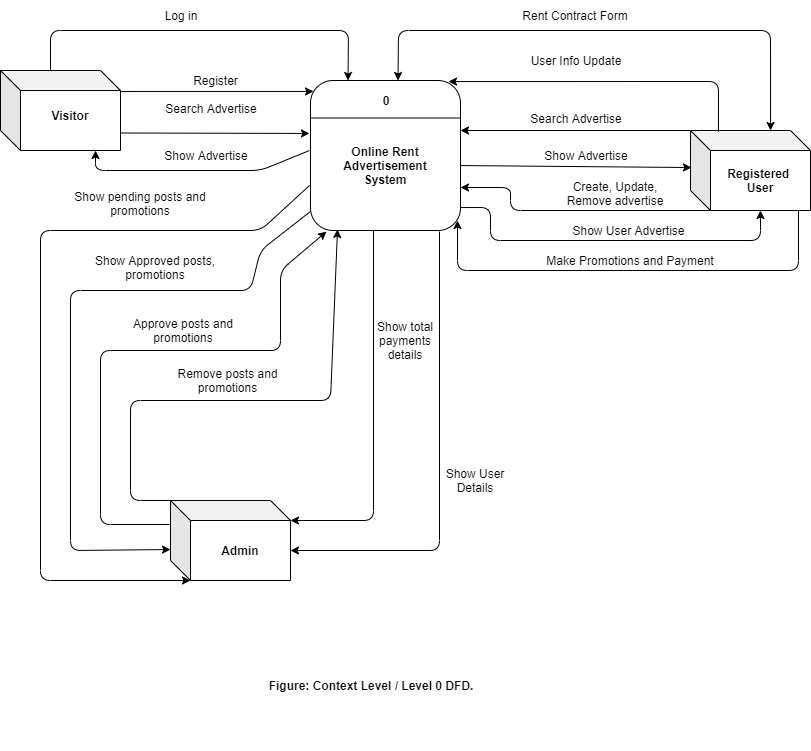

The diagram above was exported from draw.io. Its source (the exported page's mxGraphModel, read from the mxfile embedded in the PNG):
<mxGraphModel dx="1094" dy="321" grid="1" gridSize="10" guides="1" tooltips="1" connect="1" arrows="1" fold="1" page="1" pageScale="1" pageWidth="850" pageHeight="1100" math="0" shadow="0">
  <root>
    <mxCell id="0" />
    <mxCell id="1" parent="0" />
    <mxCell id="IWRotAzb3GyAvk_INS3_-1" value="" style="rounded=1;whiteSpace=wrap;html=1;" vertex="1" parent="1">
      <mxGeometry x="330" y="150" width="150" height="150" as="geometry" />
    </mxCell>
    <mxCell id="IWRotAzb3GyAvk_INS3_-2" value="" style="endArrow=none;html=1;exitX=0;exitY=0.25;exitDx=0;exitDy=0;entryX=1;entryY=0.25;entryDx=0;entryDy=0;" edge="1" parent="1" source="IWRotAzb3GyAvk_INS3_-1" target="IWRotAzb3GyAvk_INS3_-1">
      <mxGeometry width="50" height="50" relative="1" as="geometry">
        <mxPoint x="370" y="240" as="sourcePoint" />
        <mxPoint x="420" y="190" as="targetPoint" />
      </mxGeometry>
    </mxCell>
    <mxCell id="IWRotAzb3GyAvk_INS3_-3" value="&lt;b&gt;0&lt;/b&gt;" style="text;html=1;strokeColor=none;fillColor=none;align=center;verticalAlign=middle;whiteSpace=wrap;rounded=0;" vertex="1" parent="1">
      <mxGeometry x="380" y="150" width="50" height="40" as="geometry" />
    </mxCell>
    <mxCell id="IWRotAzb3GyAvk_INS3_-4" value="&lt;b&gt;Online Rent Advertisement System&lt;/b&gt;" style="text;html=1;strokeColor=none;fillColor=none;align=center;verticalAlign=middle;whiteSpace=wrap;rounded=0;" vertex="1" parent="1">
      <mxGeometry x="350" y="200" width="110" height="70" as="geometry" />
    </mxCell>
    <mxCell id="IWRotAzb3GyAvk_INS3_-5" value="" style="shape=cube;whiteSpace=wrap;html=1;boundedLbl=1;backgroundOutline=1;darkOpacity=0.05;darkOpacity2=0.1;" vertex="1" parent="1">
      <mxGeometry x="20" y="140" width="120" height="80" as="geometry" />
    </mxCell>
    <mxCell id="IWRotAzb3GyAvk_INS3_-6" value="&lt;b&gt;Visitor&lt;/b&gt;" style="text;html=1;strokeColor=none;fillColor=none;align=center;verticalAlign=middle;whiteSpace=wrap;rounded=0;" vertex="1" parent="1">
      <mxGeometry x="40" y="150" width="100" height="70" as="geometry" />
    </mxCell>
    <mxCell id="IWRotAzb3GyAvk_INS3_-7" value="" style="shape=cube;whiteSpace=wrap;html=1;boundedLbl=1;backgroundOutline=1;darkOpacity=0.05;darkOpacity2=0.1;" vertex="1" parent="1">
      <mxGeometry x="710" y="200" width="120" height="80" as="geometry" />
    </mxCell>
    <mxCell id="IWRotAzb3GyAvk_INS3_-8" value="" style="shape=cube;whiteSpace=wrap;html=1;boundedLbl=1;backgroundOutline=1;darkOpacity=0.05;darkOpacity2=0.1;" vertex="1" parent="1">
      <mxGeometry x="190" y="570" width="120" height="80" as="geometry" />
    </mxCell>
    <mxCell id="IWRotAzb3GyAvk_INS3_-11" value="Log in" style="text;html=1;strokeColor=none;fillColor=none;align=center;verticalAlign=middle;whiteSpace=wrap;rounded=0;" vertex="1" parent="1">
      <mxGeometry x="165" y="70" width="70" height="30" as="geometry" />
    </mxCell>
    <mxCell id="IWRotAzb3GyAvk_INS3_-12" value="Register" style="text;html=1;strokeColor=none;fillColor=none;align=center;verticalAlign=middle;whiteSpace=wrap;rounded=0;" vertex="1" parent="1">
      <mxGeometry x="197.5" y="140" width="75" height="20" as="geometry" />
    </mxCell>
    <mxCell id="IWRotAzb3GyAvk_INS3_-14" value="Search Advertise" style="text;html=1;strokeColor=none;fillColor=none;align=center;verticalAlign=middle;whiteSpace=wrap;rounded=0;" vertex="1" parent="1">
      <mxGeometry x="150" y="167.5" width="160" height="20" as="geometry" />
    </mxCell>
    <mxCell id="IWRotAzb3GyAvk_INS3_-17" value="Show Advertise" style="text;html=1;strokeColor=none;fillColor=none;align=center;verticalAlign=middle;whiteSpace=wrap;rounded=0;" vertex="1" parent="1">
      <mxGeometry x="160" y="215" width="130" height="20" as="geometry" />
    </mxCell>
    <mxCell id="IWRotAzb3GyAvk_INS3_-18" value="&lt;b&gt;Registered&amp;nbsp; User&lt;/b&gt;" style="text;html=1;strokeColor=none;fillColor=none;align=center;verticalAlign=middle;whiteSpace=wrap;rounded=0;" vertex="1" parent="1">
      <mxGeometry x="760" y="240" width="40" height="20" as="geometry" />
    </mxCell>
    <mxCell id="IWRotAzb3GyAvk_INS3_-19" value="&lt;b&gt;Admin&lt;/b&gt;" style="text;html=1;strokeColor=none;fillColor=none;align=center;verticalAlign=middle;whiteSpace=wrap;rounded=0;" vertex="1" parent="1">
      <mxGeometry x="220" y="600" width="80" height="40" as="geometry" />
    </mxCell>
    <mxCell id="IWRotAzb3GyAvk_INS3_-20" value="" style="endArrow=classic;html=1;entryX=0.92;entryY=0.007;entryDx=0;entryDy=0;entryPerimeter=0;exitX=0.233;exitY=0.013;exitDx=0;exitDy=0;exitPerimeter=0;" edge="1" parent="1" source="IWRotAzb3GyAvk_INS3_-7" target="IWRotAzb3GyAvk_INS3_-1">
      <mxGeometry width="50" height="50" relative="1" as="geometry">
        <mxPoint x="720" y="180" as="sourcePoint" />
        <mxPoint x="483" y="208" as="targetPoint" />
        <Array as="points">
          <mxPoint x="738" y="151" />
        </Array>
      </mxGeometry>
    </mxCell>
    <mxCell id="IWRotAzb3GyAvk_INS3_-21" value="User Info Update" style="text;html=1;strokeColor=none;fillColor=none;align=center;verticalAlign=middle;whiteSpace=wrap;rounded=0;" vertex="1" parent="1">
      <mxGeometry x="530" y="120" width="130" height="20" as="geometry" />
    </mxCell>
    <mxCell id="IWRotAzb3GyAvk_INS3_-22" value="" style="endArrow=classic;html=1;exitX=0;exitY=0;exitDx=0;exitDy=0;exitPerimeter=0;" edge="1" parent="1" source="IWRotAzb3GyAvk_INS3_-7">
      <mxGeometry width="50" height="50" relative="1" as="geometry">
        <mxPoint x="530" y="300" as="sourcePoint" />
        <mxPoint x="480" y="200" as="targetPoint" />
      </mxGeometry>
    </mxCell>
    <mxCell id="IWRotAzb3GyAvk_INS3_-23" value="Search Advertise" style="text;html=1;strokeColor=none;fillColor=none;align=center;verticalAlign=middle;whiteSpace=wrap;rounded=0;" vertex="1" parent="1">
      <mxGeometry x="525" y="177.5" width="140" height="20" as="geometry" />
    </mxCell>
    <mxCell id="IWRotAzb3GyAvk_INS3_-30" value="" style="endArrow=classic;html=1;exitX=0;exitY=0;exitDx=50;exitDy=0;exitPerimeter=0;entryX=0.25;entryY=0;entryDx=0;entryDy=0;" edge="1" parent="1" source="IWRotAzb3GyAvk_INS3_-5" target="IWRotAzb3GyAvk_INS3_-1">
      <mxGeometry width="50" height="50" relative="1" as="geometry">
        <mxPoint x="120" y="130" as="sourcePoint" />
        <mxPoint x="360" y="100" as="targetPoint" />
        <Array as="points">
          <mxPoint x="70" y="100" />
          <mxPoint x="368" y="100" />
        </Array>
      </mxGeometry>
    </mxCell>
    <mxCell id="IWRotAzb3GyAvk_INS3_-31" value="" style="endArrow=classic;html=1;exitX=1;exitY=0.157;exitDx=0;exitDy=0;exitPerimeter=0;entryX=0.02;entryY=0.073;entryDx=0;entryDy=0;entryPerimeter=0;" edge="1" parent="1" source="IWRotAzb3GyAvk_INS3_-6" target="IWRotAzb3GyAvk_INS3_-1">
      <mxGeometry width="50" height="50" relative="1" as="geometry">
        <mxPoint x="150" y="180" as="sourcePoint" />
        <mxPoint x="330" y="150" as="targetPoint" />
        <Array as="points" />
      </mxGeometry>
    </mxCell>
    <mxCell id="IWRotAzb3GyAvk_INS3_-34" value="" style="endArrow=classic;html=1;entryX=0.75;entryY=1;entryDx=0;entryDy=0;" edge="1" parent="1" target="IWRotAzb3GyAvk_INS3_-6">
      <mxGeometry width="50" height="50" relative="1" as="geometry">
        <mxPoint x="329" y="220" as="sourcePoint" />
        <mxPoint x="170" y="240" as="targetPoint" />
        <Array as="points">
          <mxPoint x="280" y="240" />
          <mxPoint x="115" y="240" />
        </Array>
      </mxGeometry>
    </mxCell>
    <mxCell id="IWRotAzb3GyAvk_INS3_-35" value="" style="endArrow=classic;html=1;entryX=0.008;entryY=0.463;entryDx=0;entryDy=0;entryPerimeter=0;exitX=1;exitY=0.567;exitDx=0;exitDy=0;exitPerimeter=0;" edge="1" parent="1" source="IWRotAzb3GyAvk_INS3_-1" target="IWRotAzb3GyAvk_INS3_-7">
      <mxGeometry width="50" height="50" relative="1" as="geometry">
        <mxPoint x="480" y="260" as="sourcePoint" />
        <mxPoint x="610" y="250" as="targetPoint" />
      </mxGeometry>
    </mxCell>
    <mxCell id="IWRotAzb3GyAvk_INS3_-36" value="Show Advertise" style="text;html=1;strokeColor=none;fillColor=none;align=center;verticalAlign=middle;whiteSpace=wrap;rounded=0;" vertex="1" parent="1">
      <mxGeometry x="540" y="215" width="130" height="20" as="geometry" />
    </mxCell>
    <mxCell id="IWRotAzb3GyAvk_INS3_-39" value="" style="endArrow=classic;startArrow=classic;html=1;exitX=0.75;exitY=0;exitDx=0;exitDy=0;entryX=0.667;entryY=0;entryDx=0;entryDy=0;entryPerimeter=0;" edge="1" parent="1" source="IWRotAzb3GyAvk_INS3_-3" target="IWRotAzb3GyAvk_INS3_-7">
      <mxGeometry width="50" height="50" relative="1" as="geometry">
        <mxPoint x="560" y="120" as="sourcePoint" />
        <mxPoint x="610" y="70" as="targetPoint" />
        <Array as="points">
          <mxPoint x="418" y="100" />
          <mxPoint x="790" y="100" />
        </Array>
      </mxGeometry>
    </mxCell>
    <mxCell id="IWRotAzb3GyAvk_INS3_-40" value="Rent Contract Form" style="text;html=1;strokeColor=none;fillColor=none;align=center;verticalAlign=middle;whiteSpace=wrap;rounded=0;" vertex="1" parent="1">
      <mxGeometry x="520" y="75" width="150" height="20" as="geometry" />
    </mxCell>
    <mxCell id="IWRotAzb3GyAvk_INS3_-42" value="" style="endArrow=classic;html=1;exitX=0;exitY=0;exitDx=20;exitDy=80;exitPerimeter=0;" edge="1" parent="1" source="IWRotAzb3GyAvk_INS3_-7">
      <mxGeometry width="50" height="50" relative="1" as="geometry">
        <mxPoint x="530" y="320" as="sourcePoint" />
        <mxPoint x="480" y="257" as="targetPoint" />
        <Array as="points">
          <mxPoint x="530" y="280" />
          <mxPoint x="530" y="257" />
        </Array>
      </mxGeometry>
    </mxCell>
    <mxCell id="IWRotAzb3GyAvk_INS3_-43" value="Create, Update, Remove advertise" style="text;html=1;strokeColor=none;fillColor=none;align=center;verticalAlign=middle;whiteSpace=wrap;rounded=0;" vertex="1" parent="1">
      <mxGeometry x="570" y="252.5" width="130" height="20" as="geometry" />
    </mxCell>
    <mxCell id="IWRotAzb3GyAvk_INS3_-44" value="" style="endArrow=classic;html=1;entryX=0;entryY=0;entryDx=70;entryDy=80;entryPerimeter=0;exitX=1;exitY=0.847;exitDx=0;exitDy=0;exitPerimeter=0;" edge="1" parent="1" source="IWRotAzb3GyAvk_INS3_-1" target="IWRotAzb3GyAvk_INS3_-7">
      <mxGeometry width="50" height="50" relative="1" as="geometry">
        <mxPoint x="480" y="280" as="sourcePoint" />
        <mxPoint x="580" y="300" as="targetPoint" />
        <Array as="points">
          <mxPoint x="510" y="277" />
          <mxPoint x="510" y="310" />
          <mxPoint x="780" y="310" />
        </Array>
      </mxGeometry>
    </mxCell>
    <mxCell id="IWRotAzb3GyAvk_INS3_-45" value="Show User Advertise" style="text;html=1;strokeColor=none;fillColor=none;align=center;verticalAlign=middle;whiteSpace=wrap;rounded=0;" vertex="1" parent="1">
      <mxGeometry x="575" y="290" width="145" height="20" as="geometry" />
    </mxCell>
    <mxCell id="IWRotAzb3GyAvk_INS3_-46" value="" style="endArrow=classic;html=1;entryX=0.98;entryY=0.933;entryDx=0;entryDy=0;entryPerimeter=0;" edge="1" parent="1" target="IWRotAzb3GyAvk_INS3_-1">
      <mxGeometry width="50" height="50" relative="1" as="geometry">
        <mxPoint x="818" y="280" as="sourcePoint" />
        <mxPoint x="540" y="330" as="targetPoint" />
        <Array as="points">
          <mxPoint x="818" y="340" />
          <mxPoint x="477" y="340" />
        </Array>
      </mxGeometry>
    </mxCell>
    <mxCell id="IWRotAzb3GyAvk_INS3_-47" value="Make Promotions and Payment" style="text;html=1;strokeColor=none;fillColor=none;align=center;verticalAlign=middle;whiteSpace=wrap;rounded=0;" vertex="1" parent="1">
      <mxGeometry x="550" y="320" width="200" height="20" as="geometry" />
    </mxCell>
    <mxCell id="IWRotAzb3GyAvk_INS3_-48" value="" style="endArrow=classic;html=1;entryX=0;entryY=0;entryDx=20;entryDy=80;entryPerimeter=0;exitX=-0.007;exitY=0.7;exitDx=0;exitDy=0;exitPerimeter=0;" edge="1" parent="1" source="IWRotAzb3GyAvk_INS3_-1" target="IWRotAzb3GyAvk_INS3_-8">
      <mxGeometry width="50" height="50" relative="1" as="geometry">
        <mxPoint x="328" y="242" as="sourcePoint" />
        <mxPoint x="70" y="650" as="targetPoint" />
        <Array as="points">
          <mxPoint x="280" y="300" />
          <mxPoint x="60" y="300" />
          <mxPoint x="60" y="650" />
        </Array>
      </mxGeometry>
    </mxCell>
    <mxCell id="IWRotAzb3GyAvk_INS3_-49" value="Show pending posts and promotions" style="text;html=1;strokeColor=none;fillColor=none;align=center;verticalAlign=middle;whiteSpace=wrap;rounded=0;" vertex="1" parent="1">
      <mxGeometry x="90" y="262.5" width="140" height="20" as="geometry" />
    </mxCell>
    <mxCell id="IWRotAzb3GyAvk_INS3_-50" value="" style="endArrow=classic;html=1;exitX=0;exitY=0.873;exitDx=0;exitDy=0;exitPerimeter=0;entryX=0;entryY=0.613;entryDx=0;entryDy=0;entryPerimeter=0;" edge="1" parent="1" source="IWRotAzb3GyAvk_INS3_-1" target="IWRotAzb3GyAvk_INS3_-8">
      <mxGeometry width="50" height="50" relative="1" as="geometry">
        <mxPoint x="210" y="390" as="sourcePoint" />
        <mxPoint x="190" y="640" as="targetPoint" />
        <Array as="points">
          <mxPoint x="280" y="320" />
          <mxPoint x="270" y="360" />
          <mxPoint x="90" y="360" />
          <mxPoint x="90" y="620" />
        </Array>
      </mxGeometry>
    </mxCell>
    <mxCell id="IWRotAzb3GyAvk_INS3_-51" value="Show Approved posts, promotions" style="text;html=1;strokeColor=none;fillColor=none;align=center;verticalAlign=middle;whiteSpace=wrap;rounded=0;" vertex="1" parent="1">
      <mxGeometry x="100" y="326.5" width="150" height="20" as="geometry" />
    </mxCell>
    <mxCell id="IWRotAzb3GyAvk_INS3_-52" value="" style="endArrow=classic;html=1;exitX=-0.008;exitY=0.3;exitDx=0;exitDy=0;exitPerimeter=0;entryX=0.107;entryY=1.007;entryDx=0;entryDy=0;entryPerimeter=0;" edge="1" parent="1" source="IWRotAzb3GyAvk_INS3_-8" target="IWRotAzb3GyAvk_INS3_-1">
      <mxGeometry width="50" height="50" relative="1" as="geometry">
        <mxPoint x="120" y="560" as="sourcePoint" />
        <mxPoint x="120" y="430" as="targetPoint" />
        <Array as="points">
          <mxPoint x="120" y="594" />
          <mxPoint x="120" y="420" />
          <mxPoint x="300" y="420" />
          <mxPoint x="300" y="340" />
        </Array>
      </mxGeometry>
    </mxCell>
    <mxCell id="IWRotAzb3GyAvk_INS3_-54" value="Approve posts and promotions" style="text;html=1;strokeColor=none;fillColor=none;align=center;verticalAlign=middle;whiteSpace=wrap;rounded=0;" vertex="1" parent="1">
      <mxGeometry x="132.5" y="390" width="140" height="20" as="geometry" />
    </mxCell>
    <mxCell id="IWRotAzb3GyAvk_INS3_-55" value="" style="endArrow=classic;html=1;exitX=0;exitY=0;exitDx=0;exitDy=0;exitPerimeter=0;entryX=0.18;entryY=0.993;entryDx=0;entryDy=0;entryPerimeter=0;" edge="1" parent="1" source="IWRotAzb3GyAvk_INS3_-8" target="IWRotAzb3GyAvk_INS3_-1">
      <mxGeometry width="50" height="50" relative="1" as="geometry">
        <mxPoint x="170" y="520" as="sourcePoint" />
        <mxPoint x="350" y="370" as="targetPoint" />
        <Array as="points">
          <mxPoint x="150" y="570" />
          <mxPoint x="150" y="470" />
          <mxPoint x="350" y="470" />
        </Array>
      </mxGeometry>
    </mxCell>
    <mxCell id="IWRotAzb3GyAvk_INS3_-56" value="Remove posts and promotions" style="text;html=1;strokeColor=none;fillColor=none;align=center;verticalAlign=middle;whiteSpace=wrap;rounded=0;" vertex="1" parent="1">
      <mxGeometry x="185" y="440" width="125" height="20" as="geometry" />
    </mxCell>
    <mxCell id="IWRotAzb3GyAvk_INS3_-57" value="" style="endArrow=classic;html=1;entryX=0;entryY=0;entryDx=120;entryDy=20;entryPerimeter=0;" edge="1" parent="1" target="IWRotAzb3GyAvk_INS3_-8">
      <mxGeometry width="50" height="50" relative="1" as="geometry">
        <mxPoint x="393" y="300" as="sourcePoint" />
        <mxPoint x="393" y="570" as="targetPoint" />
        <Array as="points">
          <mxPoint x="393" y="590" />
        </Array>
      </mxGeometry>
    </mxCell>
    <mxCell id="IWRotAzb3GyAvk_INS3_-58" value="" style="endArrow=classic;html=1;entryX=0;entryY=0;entryDx=120;entryDy=50;entryPerimeter=0;" edge="1" parent="1" target="IWRotAzb3GyAvk_INS3_-8">
      <mxGeometry width="50" height="50" relative="1" as="geometry">
        <mxPoint x="459" y="301" as="sourcePoint" />
        <mxPoint x="459" y="490" as="targetPoint" />
        <Array as="points">
          <mxPoint x="459" y="620" />
        </Array>
      </mxGeometry>
    </mxCell>
    <mxCell id="IWRotAzb3GyAvk_INS3_-59" value="Show total payments details" style="text;html=1;strokeColor=none;fillColor=none;align=center;verticalAlign=middle;whiteSpace=wrap;rounded=0;" vertex="1" parent="1">
      <mxGeometry x="380" y="400" width="90" height="20" as="geometry" />
    </mxCell>
    <mxCell id="IWRotAzb3GyAvk_INS3_-60" value="Show User Details" style="text;html=1;strokeColor=none;fillColor=none;align=center;verticalAlign=middle;whiteSpace=wrap;rounded=0;" vertex="1" parent="1">
      <mxGeometry x="460" y="540" width="70" height="20" as="geometry" />
    </mxCell>
    <mxCell id="IWRotAzb3GyAvk_INS3_-62" value="&lt;b&gt;Figure: Context Level / Level 0 DFD.&lt;/b&gt;" style="text;html=1;strokeColor=none;fillColor=none;align=center;verticalAlign=middle;whiteSpace=wrap;rounded=0;" vertex="1" parent="1">
      <mxGeometry x="210" y="690" width="360" height="130" as="geometry" />
    </mxCell>
    <mxCell id="IWRotAzb3GyAvk_INS3_-65" value="" style="endArrow=classic;html=1;exitX=1;exitY=0.75;exitDx=0;exitDy=0;entryX=-0.007;entryY=0.353;entryDx=0;entryDy=0;entryPerimeter=0;" edge="1" parent="1" source="IWRotAzb3GyAvk_INS3_-6" target="IWRotAzb3GyAvk_INS3_-1">
      <mxGeometry width="50" height="50" relative="1" as="geometry">
        <mxPoint x="160" y="230" as="sourcePoint" />
        <mxPoint x="210" y="180" as="targetPoint" />
      </mxGeometry>
    </mxCell>
  </root>
</mxGraphModel>